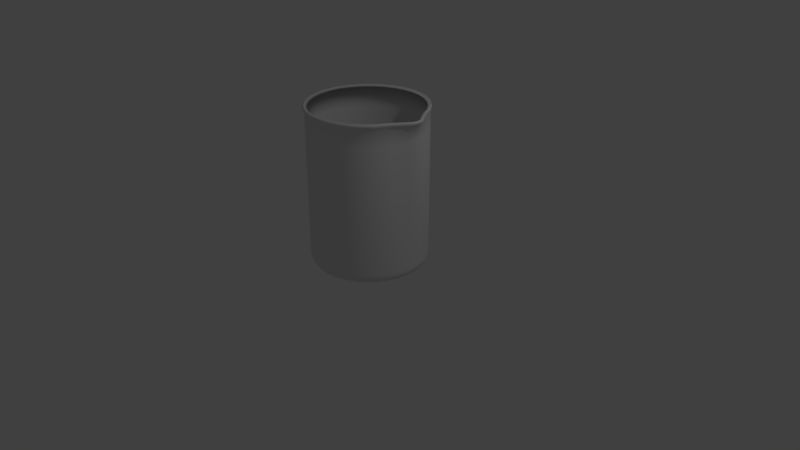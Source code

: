 # Source: beaker1.blend  (saved by Blender 2.79.0; exported with 4.5.12 LTS)
import bpy
from mathutils import Matrix  # noqa: F401  (used for matrix-valued properties, if any)

bpy.ops.wm.read_factory_settings(use_empty=True)
scene = bpy.context.scene
scene.name = 'Scene'

# ---- collections
col_collection_1 = bpy.data.collections.new('Collection 1'); scene.collection.children.link(col_collection_1)

# ---- world
world_world = bpy.data.worlds.new('World'); scene.world = world_world
world_world.color = (0.05088, 0.05088, 0.05088)
world_world.use_sun_shadow = False
world_world.sun_shadow_jitter_overblur = 0.0
world_world.cycles.sampling_method = 'MANUAL'

# ---- cameras
cam_camera = bpy.data.cameras.new('Camera')
cam_camera.clip_end = 100.0
cam_camera.lens = 35.0
cam_camera.sensor_width = 32.0
cam_camera.sensor_height = 18.0
cam_camera.ortho_scale = 7.314
cam_camera.dof.focus_distance = 0.0
cam_camera.dof.aperture_fstop = 128.0

# ---- lights
light_lamp = bpy.data.lights.new('Lamp', 'POINT')
light_lamp.transmission_factor = 0.0
light_lamp.cutoff_distance = 30.0
light_lamp.energy = 100.0
light_lamp.shadow_buffer_clip_start = 1.001
light_lamp.shadow_soft_size = 0.1
light_lamp.shadow_maximum_resolution = 0.006
light_lamp.use_absolute_resolution = True

# ---- meshes
me_cylinder = bpy.data.meshes.new('Cylinder')
me_cylinder.from_pydata([(0.01723, 0.713, -1.0), (0.01606, 0.7623, 1.008), (0.1563, 0.6993, -1.0), (0.1659, 0.7475, 1.008), (0.2901, 0.6587, -1.0), (0.3099, 0.7038, 1.008), (0.4133, 0.5928, -1.0), (0.4427, 0.6329, 1.008), (0.5214, 0.5041, -1.0), (0.5591, 0.5374, 1.008), (0.61, 0.3961, -1.0), (0.6546, 0.421, 1.008), (0.6759, 0.2728, -1.0), (0.7256, 0.2882, 1.008), (0.7165, 0.1391, -1.0), (0.8269, 0.1442, 1.008), (0.7302, 1.231e-07, -1.0), (0.8998, -0.005657, 1.008), (0.7165, -0.1391, -1.0), (0.8269, -0.1555, 1.008), (0.6759, -0.2728, -1.0), (0.7256, -0.2995, 1.008), (0.61, -0.3961, -1.0), (0.6546, -0.4323, 1.008), (0.5214, -0.5041, -1.0), (0.5591, -0.5487, 1.008), (0.4133, -0.5928, -1.0), (0.4427, -0.6442, 1.008), (0.2901, -0.6587, -1.0), (0.3099, -0.7152, 1.008), (0.1563, -0.6993, -1.0), (0.1659, -0.7589, 1.008), (0.01723, -0.713, -1.0), (0.01606, -0.7736, 1.008), (-0.1219, -0.6993, -1.0), (-0.1338, -0.7589, 1.008), (-0.2556, -0.6587, -1.0), (-0.2778, -0.7152, 1.008), (-0.3789, -0.5928, -1.0), (-0.4106, -0.6442, 1.008), (-0.4869, -0.5041, -1.0), (-0.527, -0.5487, 1.008), (-0.5756, -0.3961, -1.0), (-0.6225, -0.4323, 1.008), (-0.6415, -0.2728, -1.0), (-0.6934, -0.2995, 1.008), (-0.682, -0.1391, -1.0), (-0.7371, -0.1555, 1.008), (-0.6957, 7.624e-07, -1.0), (-0.7519, -0.005656, 1.008), (-0.682, 0.1391, -1.0), (-0.7371, 0.1442, 1.008), (-0.6415, 0.2728, -1.0), (-0.6934, 0.2882, 1.008), (-0.5756, 0.3961, -1.0), (-0.6225, 0.421, 1.008), (-0.4869, 0.5041, -1.0), (-0.527, 0.5374, 1.008), (-0.3789, 0.5928, -1.0), (-0.4106, 0.6329, 1.008), (-0.2556, 0.6587, -1.0), (-0.2778, 0.7038, 1.008), (-0.1219, 0.6993, -1.0), (-0.1338, 0.7475, 1.008), (0.01619, 0.75, 0.75), (0.1625, 0.7356, 0.75), (0.3032, 0.6929, 0.75), (0.4329, 0.6236, 0.75), (0.5465, 0.5303, 0.75), (0.6398, 0.4167, 0.75), (0.7091, 0.287, 0.75), (0.7518, 0.1463, 0.75), (0.7662, 1.245e-07, 0.75), (0.7518, -0.1463, 0.75), (0.7091, -0.287, 0.75), (0.6398, -0.4167, 0.75), (0.5465, -0.5303, 0.75), (0.4329, -0.6236, 0.75), (0.3032, -0.6929, 0.75), (0.1625, -0.7356, 0.75), (0.01619, -0.75, 0.75), (-0.1301, -0.7356, 0.75), (-0.2708, -0.6929, 0.75), (-0.4005, -0.6236, 0.75), (-0.5141, -0.5303, 0.75), (-0.6074, -0.4167, 0.75), (-0.6767, -0.287, 0.75), (-0.7194, -0.1463, 0.75), (-0.7338, 7.921e-07, 0.75), (-0.7194, 0.1463, 0.75), (-0.6767, 0.287, 0.75), (-0.6074, 0.4167, 0.75), (-0.5141, 0.5303, 0.75), (-0.4005, 0.6236, 0.75), (-0.2708, 0.6929, 0.75), (-0.1301, 0.7356, 0.75), (0.01723, 0.6773, -0.925), (0.01613, 0.7178, 1.008), (0.1494, 0.6643, -0.925), (0.1562, 0.7041, 1.008), (0.2764, 0.6258, -0.925), (0.2908, 0.6632, 1.008), (0.3935, 0.5632, -0.925), (0.4149, 0.5969, 1.008), (0.4962, 0.4789, -0.925), (0.5237, 0.5076, 1.008), (0.5804, 0.3763, -0.925), (0.613, 0.3988, 1.008), (0.643, 0.2592, -0.925), (0.6793, 0.2747, 1.008), (0.6815, 0.1321, -0.925), (0.7769, 0.14, 1.008), (0.6945, 1.231e-07, -0.925), (0.8476, 1.192e-07, 1.008), (0.6815, -0.1321, -0.925), (0.7769, -0.14, 1.008), (0.643, -0.2592, -0.925), (0.6793, -0.2747, 1.008), (0.5804, -0.3763, -0.925), (0.613, -0.3988, 1.008), (0.4962, -0.4789, -0.925), (0.5237, -0.5076, 1.008), (0.3935, -0.5632, -0.925), (0.4149, -0.5969, 1.008), (0.2764, -0.6258, -0.925), (0.2908, -0.6632, 1.008), (0.1494, -0.6643, -0.925), (0.1562, -0.7041, 1.008), (0.01723, -0.6773, -0.925), (0.01613, -0.7178, 1.008), (-0.1149, -0.6643, -0.925), (-0.1239, -0.7041, 1.008), (-0.242, -0.6258, -0.925), (-0.2586, -0.6632, 1.008), (-0.3591, -0.5632, -0.925), (-0.3827, -0.5969, 1.008), (-0.4617, -0.4789, -0.925), (-0.4915, -0.5076, 1.008), (-0.5459, -0.3763, -0.925), (-0.5807, -0.3988, 1.008), (-0.6085, -0.2592, -0.925), (-0.6471, -0.2747, 1.008), (-0.6471, -0.1321, -0.925), (-0.6879, -0.14, 1.008), (-0.6601, 7.624e-07, -0.925), (-0.7017, 7.749e-07, 1.008), (-0.6471, 0.1321, -0.925), (-0.6879, 0.14, 1.008), (-0.6085, 0.2592, -0.925), (-0.6471, 0.2747, 1.008), (-0.5459, 0.3763, -0.925), (-0.5807, 0.3988, 1.008), (-0.4617, 0.4789, -0.925), (-0.4915, 0.5076, 1.008), (-0.3591, 0.5632, -0.925), (-0.3827, 0.5969, 1.008), (-0.242, 0.6258, -0.925), (-0.2586, 0.6632, 1.008), (-0.1149, 0.6643, -0.925), (-0.1239, 0.7041, 1.008), (0.01619, 0.7125, 0.75), (0.1552, 0.6988, 0.75), (0.2889, 0.6583, 0.75), (0.412, 0.5924, 0.75), (0.52, 0.5038, 0.75), (0.6086, 0.3958, 0.75), (0.6745, 0.2727, 0.75), (0.715, 0.139, 0.75), (0.7287, 1.33e-07, 0.75), (0.715, -0.139, 0.75), (0.6745, -0.2727, 0.75), (0.6086, -0.3958, 0.75), (0.52, -0.5038, 0.75), (0.412, -0.5924, 0.75), (0.2889, -0.6583, 0.75), (0.1552, -0.6988, 0.75), (0.01619, -0.7125, 0.75), (-0.1228, -0.6988, 0.75), (-0.2565, -0.6583, 0.75), (-0.3797, -0.5924, 0.75), (-0.4876, -0.5038, 0.75), (-0.5762, -0.3958, 0.75), (-0.6421, -0.2727, 0.75), (-0.6826, -0.139, 0.75), (-0.6963, 7.672e-07, 0.75), (-0.6826, 0.139, 0.75), (-0.6421, 0.2727, 0.75), (-0.5762, 0.3958, 0.75), (-0.4876, 0.5038, 0.75), (-0.3797, 0.5924, 0.75), (-0.2565, 0.6583, 0.75), (-0.1228, 0.6988, 0.75), (0.8926, -0.005657, 1.03), (0.8731, -0.005657, 1.03), (0.8192, 0.1426, 1.03), (0.8008, 0.139, 1.03), (0.718, 0.2851, 1.03), (0.7011, 0.2781, 1.03), (0.6478, 0.4165, 1.03), (0.6325, 0.4063, 1.03), (0.5533, 0.5317, 1.03), (0.5403, 0.5186, 1.03), (0.4382, 0.6262, 1.03), (0.428, 0.6108, 1.03), (0.3068, 0.6964, 1.03), (0.2998, 0.6793, 1.03), (0.1642, 0.7396, 1.03), (0.1607, 0.7215, 1.03), (0.016, 0.7542, 1.03), (0.01607, 0.7358, 1.03), (-0.1322, 0.7396, 1.03), (-0.1286, 0.7215, 1.03), (-0.2748, 0.6964, 1.03), (-0.2677, 0.6793, 1.03), (-0.4062, 0.6262, 1.03), (-0.3959, 0.6108, 1.03), (-0.5213, 0.5317, 1.03), (-0.5082, 0.5186, 1.03), (-0.6158, 0.4165, 1.03), (-0.6004, 0.4063, 1.03), (-0.686, 0.2851, 1.03), (-0.6689, 0.2781, 1.03), (-0.7293, 0.1426, 1.03), (-0.7111, 0.139, 1.03), (-0.7439, -0.005656, 1.03), (-0.7254, -0.005656, 1.03), (-0.7293, -0.1539, 1.03), (-0.7111, -0.1503, 1.03), (-0.686, -0.2964, 1.03), (-0.6689, -0.2894, 1.03), (-0.6158, -0.4278, 1.03), (-0.6004, -0.4176, 1.03), (-0.5213, -0.543, 1.03), (-0.5082, -0.5299, 1.03), (-0.4062, -0.6375, 1.03), (-0.3959, -0.6221, 1.03), (-0.2748, -0.7077, 1.03), (-0.2677, -0.6907, 1.03), (-0.1322, -0.7509, 1.03), (-0.1286, -0.7328, 1.03), (0.016, -0.7655, 1.03), (0.01607, -0.7471, 1.03), (0.1642, -0.7509, 1.03), (0.1607, -0.7328, 1.03), (0.3068, -0.7077, 1.03), (0.2998, -0.6907, 1.03), (0.4382, -0.6375, 1.03), (0.428, -0.6221, 1.03), (0.5533, -0.543, 1.03), (0.5403, -0.5299, 1.03), (0.6478, -0.4278, 1.03), (0.6325, -0.4176, 1.03), (0.718, -0.2964, 1.03), (0.7011, -0.2894, 1.03), (0.8192, -0.1539, 1.03), (0.8008, -0.1503, 1.03), (0.1625, 0.7356, -0.9016), (0.3032, 0.6929, -0.9016), (0.4329, 0.6236, -0.9016), (0.5465, 0.5303, -0.9016), (0.6398, 0.4167, -0.9016), (0.7091, 0.287, -0.9016), (0.7518, 0.1463, -0.9016), (0.7662, 1.192e-07, -0.9016), (0.7518, -0.1463, -0.9016), (0.7091, -0.287, -0.9016), (0.6398, -0.4167, -0.9016), (0.5465, -0.5303, -0.9016), (0.4329, -0.6236, -0.9016), (0.3032, -0.6929, -0.9016), (0.1625, -0.7356, -0.9016), (0.01619, -0.75, -0.9016), (-0.1301, -0.7356, -0.9016), (-0.2708, -0.6929, -0.9016), (-0.4005, -0.6236, -0.9016), (-0.5141, -0.5303, -0.9016), (-0.6074, -0.4167, -0.9016), (-0.6767, -0.287, -0.9016), (-0.7194, -0.1463, -0.9016), (-0.7338, 7.749e-07, -0.9016), (-0.7194, 0.1463, -0.9016), (-0.6767, 0.287, -0.9016), (-0.6074, 0.4167, -0.9016), (-0.5141, 0.5303, -0.9016), (-0.4005, 0.6236, -0.9016), (-0.2708, 0.6929, -0.9016), (-0.1301, 0.7356, -0.9016), (0.01619, 0.75, -0.9016), (0.1552, 0.6988, -0.8294), (0.2889, 0.6583, -0.8294), (0.412, 0.5924, -0.8294), (0.52, 0.5038, -0.8294), (0.6086, 0.3958, -0.8294), (0.6745, 0.2727, -0.8294), (0.715, 0.139, -0.8294), (0.7287, 1.192e-07, -0.8294), (0.715, -0.139, -0.8294), (0.6745, -0.2727, -0.8294), (0.6086, -0.3958, -0.8294), (0.52, -0.5038, -0.8294), (0.412, -0.5924, -0.8294), (0.2889, -0.6583, -0.8294), (0.1552, -0.6988, -0.8294), (0.01619, -0.7125, -0.8294), (-0.1228, -0.6988, -0.8294), (-0.2565, -0.6583, -0.8294), (-0.3797, -0.5924, -0.8294), (-0.4876, -0.5038, -0.8294), (-0.5762, -0.3958, -0.8294), (-0.6421, -0.2727, -0.8294), (-0.6826, -0.139, -0.8294), (-0.6963, 7.749e-07, -0.8294), (-0.6826, 0.139, -0.8294), (-0.6421, 0.2727, -0.8294), (-0.5762, 0.3958, -0.8294), (-0.4876, 0.5038, -0.8294), (-0.3797, 0.5924, -0.8294), (-0.2565, 0.6583, -0.8294), (-0.1228, 0.6988, -0.8294), (0.01619, 0.7125, -0.8294), (0.01619, 0.75, 0.9688), (0.1625, 0.7356, 0.9688), (0.3032, 0.6929, 0.9688), (0.4329, 0.6236, 0.9688), (0.5465, 0.5303, 0.9688), (0.6398, 0.4167, 0.9688), (0.7091, 0.287, 0.9688), (0.801, 0.1463, 0.9688), (0.8599, 1.192e-07, 0.9688), (0.801, -0.1463, 0.9688), (0.7091, -0.287, 0.9688), (0.6398, -0.4167, 0.9688), (0.5465, -0.5303, 0.9688), (0.4329, -0.6236, 0.9688), (0.3032, -0.6929, 0.9688), (0.1625, -0.7356, 0.9688), (0.01619, -0.75, 0.9688), (-0.1301, -0.7356, 0.9688), (-0.2708, -0.6929, 0.9688), (-0.4005, -0.6236, 0.9688), (-0.5141, -0.5303, 0.9688), (-0.6074, -0.4167, 0.9688), (-0.6767, -0.287, 0.9688), (-0.7194, -0.1463, 0.9688), (-0.7338, 7.749e-07, 0.9688), (-0.7194, 0.1463, 0.9688), (-0.6767, 0.287, 0.9688), (-0.6074, 0.4167, 0.9688), (-0.5141, 0.5303, 0.9688), (-0.4005, 0.6236, 0.9688), (-0.2708, 0.6929, 0.9688), (-0.1301, 0.7356, 0.9688), (0.01611, 0.7575, 0.9883), (0.165, 0.7429, 0.9883), (0.3082, 0.6994, 0.9883), (0.4401, 0.6289, 0.9883), (0.5558, 0.534, 0.9883), (0.6507, 0.4184, 0.9883), (0.7212, 0.2864, 0.9883), (0.8183, 0.1432, 0.9883), (0.8846, -0.005657, 0.9883), (0.8183, -0.1545, 0.9883), (0.7212, -0.2977, 0.9883), (0.6507, -0.4297, 0.9883), (0.5558, -0.5453, 0.9883), (0.4401, -0.6402, 0.9883), (0.3082, -0.7108, 0.9883), (0.165, -0.7542, 0.9883), (0.01611, -0.7689, 0.9883), (-0.1328, -0.7542, 0.9883), (-0.276, -0.7108, 0.9883), (-0.4079, -0.6402, 0.9883), (-0.5236, -0.5453, 0.9883), (-0.6185, -0.4297, 0.9883), (-0.689, -0.2977, 0.9883), (-0.7324, -0.1545, 0.9883), (-0.7471, -0.005656, 0.9883), (-0.7324, 0.1432, 0.9883), (-0.689, 0.2864, 0.9883), (-0.6185, 0.4184, 0.9883), (-0.5235, 0.534, 0.9883), (-0.4079, 0.6289, 0.9883), (-0.276, 0.6994, 0.9883), (-0.1328, 0.7429, 0.9883), (0.7233, -0.06955, -1.0), (0.8822, -0.08057, 1.008), (0.759, -0.07316, 0.75), (0.688, -0.06607, -0.925), (0.831, -0.07002, 1.008), (0.7218, -0.0695, 0.75), (0.8748, -0.07978, 1.03), (0.8558, -0.07798, 1.03), (0.759, -0.07316, -0.9016), (0.7218, -0.0695, -0.8294), (0.8492, -0.07316, 0.9688), (0.8704, -0.0801, 0.9883), (0.7233, 0.06955, -1.0), (0.8822, 0.06925, 1.008), (0.759, 0.07316, 0.75), (0.688, 0.06607, -0.925), (0.831, 0.07002, 1.008), (0.7218, 0.0695, 0.75), (0.8748, 0.06847, 1.03), (0.8558, 0.06667, 1.03), (0.759, 0.07316, -0.9016), (0.7218, 0.0695, -0.8294), (0.8492, 0.07316, 0.9688), (0.8704, 0.06879, 0.9883), (0.1609, 0.7282, -0.9508), (0.3002, 0.686, -0.9508), (0.4286, 0.6173, -0.9508), (0.5411, 0.525, -0.9508), (0.6334, 0.4125, -0.9508), (0.702, 0.2841, -0.9508), (0.7443, 0.1448, -0.9508), (0.7585, 1.197e-07, -0.9508), (0.7443, -0.1448, -0.9508), (0.702, -0.2841, -0.9508), (0.6334, -0.4125, -0.9508), (0.5411, -0.525, -0.9508), (0.4286, -0.6173, -0.9508), (0.3002, -0.686, -0.9508), (0.1609, -0.7282, -0.9508), (0.01608, -0.7425, -0.9508), (-0.1288, -0.7282, -0.9508), (-0.268, -0.686, -0.9508), (-0.3964, -0.6173, -0.9508), (-0.5089, -0.525, -0.9508), (-0.6013, -0.4125, -0.9508), (-0.6699, -0.2841, -0.9508), (-0.7121, -0.1448, -0.9508), (-0.7264, 7.737e-07, -0.9508), (-0.7121, 0.1448, -0.9508), (-0.6699, 0.2841, -0.9508), (-0.6013, 0.4125, -0.9508), (-0.5089, 0.525, -0.9508), (-0.3964, 0.6173, -0.9508), (-0.268, 0.686, -0.9508), (-0.1288, 0.7282, -0.9508), (0.01608, 0.7425, -0.9508), (0.7514, -0.07242, -0.9508), (0.7514, 0.07242, -0.9508)], [], [(352, 1, 3, 353), (353, 3, 5, 354), (354, 5, 7, 355), (355, 7, 9, 356), (356, 9, 11, 357), (357, 11, 13, 358), (358, 13, 15, 359), (407, 397, 17, 360), (395, 385, 19, 361), (361, 19, 21, 362), (362, 21, 23, 363), (363, 23, 25, 364), (364, 25, 27, 365), (365, 27, 29, 366), (366, 29, 31, 367), (367, 31, 33, 368), (368, 33, 35, 369), (369, 35, 37, 370), (370, 37, 39, 371), (371, 39, 41, 372), (372, 41, 43, 373), (373, 43, 45, 374), (374, 45, 47, 375), (375, 47, 49, 376), (376, 49, 51, 377), (377, 51, 53, 378), (378, 53, 55, 379), (379, 55, 57, 380), (380, 57, 59, 381), (381, 59, 61, 382), (382, 61, 63, 383), (383, 63, 1, 352), (0, 2, 4, 6, 8, 10, 12, 14, 396, 16, 384, 18, 20, 22, 24, 26, 28, 30, 32, 34, 36, 38, 40, 42, 44, 46, 48, 50, 52, 54, 56, 58, 60, 62), (286, 95, 64, 287), (285, 94, 95, 286), (284, 93, 94, 285), (283, 92, 93, 284), (282, 91, 92, 283), (281, 90, 91, 282), (280, 89, 90, 281), (279, 88, 89, 280), (278, 87, 88, 279), (277, 86, 87, 278), (276, 85, 86, 277), (275, 84, 85, 276), (274, 83, 84, 275), (273, 82, 83, 274), (272, 81, 82, 273), (271, 80, 81, 272), (270, 79, 80, 271), (269, 78, 79, 270), (268, 77, 78, 269), (267, 76, 77, 268), (266, 75, 76, 267), (265, 74, 75, 266), (264, 73, 74, 265), (392, 386, 73, 264), (404, 398, 72, 263), (261, 70, 71, 262), (260, 69, 70, 261), (259, 68, 69, 260), (258, 67, 68, 259), (257, 66, 67, 258), (256, 65, 66, 257), (287, 64, 65, 256), (160, 97, 99, 161), (161, 99, 101, 162), (162, 101, 103, 163), (163, 103, 105, 164), (164, 105, 107, 165), (165, 107, 109, 166), (166, 109, 111, 167), (401, 400, 113, 168), (389, 388, 115, 169), (169, 115, 117, 170), (170, 117, 119, 171), (171, 119, 121, 172), (172, 121, 123, 173), (173, 123, 125, 174), (174, 125, 127, 175), (175, 127, 129, 176), (176, 129, 131, 177), (177, 131, 133, 178), (178, 133, 135, 179), (179, 135, 137, 180), (180, 137, 139, 181), (181, 139, 141, 182), (182, 141, 143, 183), (183, 143, 145, 184), (184, 145, 147, 185), (185, 147, 149, 186), (186, 149, 151, 187), (187, 151, 153, 188), (188, 153, 155, 189), (189, 155, 157, 190), (190, 157, 159, 191), (191, 159, 97, 160), (96, 98, 100, 102, 104, 106, 108, 110, 399, 112, 387, 114, 116, 118, 120, 122, 124, 126, 128, 130, 132, 134, 136, 138, 140, 142, 144, 146, 148, 150, 152, 154, 156, 158), (318, 191, 160, 319), (317, 190, 191, 318), (316, 189, 190, 317), (315, 188, 189, 316), (314, 187, 188, 315), (313, 186, 187, 314), (312, 185, 186, 313), (311, 184, 185, 312), (310, 183, 184, 311), (309, 182, 183, 310), (308, 181, 182, 309), (307, 180, 181, 308), (306, 179, 180, 307), (305, 178, 179, 306), (304, 177, 178, 305), (303, 176, 177, 304), (302, 175, 176, 303), (301, 174, 175, 302), (300, 173, 174, 301), (299, 172, 173, 300), (298, 171, 172, 299), (297, 170, 171, 298), (296, 169, 170, 297), (393, 389, 169, 296), (405, 401, 168, 295), (293, 166, 167, 294), (292, 165, 166, 293), (291, 164, 165, 292), (290, 163, 164, 291), (289, 162, 163, 290), (288, 161, 162, 289), (319, 160, 161, 288), (403, 400, 113, 193), (197, 109, 111, 195), (199, 107, 109, 197), (201, 105, 107, 199), (203, 103, 105, 201), (205, 101, 103, 203), (207, 99, 101, 205), (209, 97, 99, 207), (211, 159, 97, 209), (213, 157, 159, 211), (215, 155, 157, 213), (217, 153, 155, 215), (219, 151, 153, 217), (221, 149, 151, 219), (223, 147, 149, 221), (225, 145, 147, 223), (227, 143, 145, 225), (229, 141, 143, 227), (231, 139, 141, 229), (233, 137, 139, 231), (235, 135, 137, 233), (237, 133, 135, 235), (239, 131, 133, 237), (241, 129, 131, 239), (243, 127, 129, 241), (245, 125, 127, 243), (247, 123, 125, 245), (249, 121, 123, 247), (251, 119, 121, 249), (253, 117, 119, 251), (255, 115, 117, 253), (391, 388, 115, 255), (385, 390, 254, 19), (390, 391, 255, 254), (19, 254, 252, 21), (254, 255, 253, 252), (21, 252, 250, 23), (252, 253, 251, 250), (23, 250, 248, 25), (250, 251, 249, 248), (25, 248, 246, 27), (248, 249, 247, 246), (27, 246, 244, 29), (246, 247, 245, 244), (29, 244, 242, 31), (244, 245, 243, 242), (31, 242, 240, 33), (242, 243, 241, 240), (33, 240, 238, 35), (240, 241, 239, 238), (35, 238, 236, 37), (238, 239, 237, 236), (37, 236, 234, 39), (236, 237, 235, 234), (39, 234, 232, 41), (234, 235, 233, 232), (41, 232, 230, 43), (232, 233, 231, 230), (43, 230, 228, 45), (230, 231, 229, 228), (45, 228, 226, 47), (228, 229, 227, 226), (47, 226, 224, 49), (226, 227, 225, 224), (49, 224, 222, 51), (224, 225, 223, 222), (51, 222, 220, 53), (222, 223, 221, 220), (53, 220, 218, 55), (220, 221, 219, 218), (55, 218, 216, 57), (218, 219, 217, 216), (57, 216, 214, 59), (216, 217, 215, 214), (59, 214, 212, 61), (214, 215, 213, 212), (61, 212, 210, 63), (212, 213, 211, 210), (63, 210, 208, 1), (210, 211, 209, 208), (1, 208, 206, 3), (208, 209, 207, 206), (3, 206, 204, 5), (206, 207, 205, 204), (5, 204, 202, 7), (204, 205, 203, 202), (7, 202, 200, 9), (202, 203, 201, 200), (9, 200, 198, 11), (200, 201, 199, 198), (11, 198, 196, 13), (198, 199, 197, 196), (13, 196, 194, 15), (196, 197, 195, 194), (397, 402, 192, 17), (402, 403, 193, 192), (439, 287, 256, 408), (408, 256, 257, 409), (409, 257, 258, 410), (410, 258, 259, 411), (411, 259, 260, 412), (412, 260, 261, 413), (413, 261, 262, 414), (441, 404, 263, 415), (440, 392, 264, 416), (416, 264, 265, 417), (417, 265, 266, 418), (418, 266, 267, 419), (419, 267, 268, 420), (420, 268, 269, 421), (421, 269, 270, 422), (422, 270, 271, 423), (423, 271, 272, 424), (424, 272, 273, 425), (425, 273, 274, 426), (426, 274, 275, 427), (427, 275, 276, 428), (428, 276, 277, 429), (429, 277, 278, 430), (430, 278, 279, 431), (431, 279, 280, 432), (432, 280, 281, 433), (433, 281, 282, 434), (434, 282, 283, 435), (435, 283, 284, 436), (436, 284, 285, 437), (437, 285, 286, 438), (438, 286, 287, 439), (96, 319, 288, 98), (98, 288, 289, 100), (100, 289, 290, 102), (102, 290, 291, 104), (104, 291, 292, 106), (106, 292, 293, 108), (108, 293, 294, 110), (399, 405, 295, 112), (387, 393, 296, 114), (114, 296, 297, 116), (116, 297, 298, 118), (118, 298, 299, 120), (120, 299, 300, 122), (122, 300, 301, 124), (124, 301, 302, 126), (126, 302, 303, 128), (128, 303, 304, 130), (130, 304, 305, 132), (132, 305, 306, 134), (134, 306, 307, 136), (136, 307, 308, 138), (138, 308, 309, 140), (140, 309, 310, 142), (142, 310, 311, 144), (144, 311, 312, 146), (146, 312, 313, 148), (148, 313, 314, 150), (150, 314, 315, 152), (152, 315, 316, 154), (154, 316, 317, 156), (156, 317, 318, 158), (158, 318, 319, 96), (95, 351, 320, 64), (94, 350, 351, 95), (93, 349, 350, 94), (92, 348, 349, 93), (91, 347, 348, 92), (90, 346, 347, 91), (89, 345, 346, 90), (88, 344, 345, 89), (87, 343, 344, 88), (86, 342, 343, 87), (85, 341, 342, 86), (84, 340, 341, 85), (83, 339, 340, 84), (82, 338, 339, 83), (81, 337, 338, 82), (80, 336, 337, 81), (79, 335, 336, 80), (78, 334, 335, 79), (77, 333, 334, 78), (76, 332, 333, 77), (75, 331, 332, 76), (74, 330, 331, 75), (73, 329, 330, 74), (386, 394, 329, 73), (398, 406, 328, 72), (70, 326, 327, 71), (69, 325, 326, 70), (68, 324, 325, 69), (67, 323, 324, 68), (66, 322, 323, 67), (65, 321, 322, 66), (64, 320, 321, 65), (351, 383, 352, 320), (350, 382, 383, 351), (349, 381, 382, 350), (348, 380, 381, 349), (347, 379, 380, 348), (346, 378, 379, 347), (345, 377, 378, 346), (344, 376, 377, 345), (343, 375, 376, 344), (342, 374, 375, 343), (341, 373, 374, 342), (340, 372, 373, 341), (339, 371, 372, 340), (338, 370, 371, 339), (337, 369, 370, 338), (336, 368, 369, 337), (335, 367, 368, 336), (334, 366, 367, 335), (333, 365, 366, 334), (332, 364, 365, 333), (331, 363, 364, 332), (330, 362, 363, 331), (329, 361, 362, 330), (394, 395, 361, 329), (406, 407, 360, 328), (326, 358, 359, 327), (325, 357, 358, 326), (324, 356, 357, 325), (323, 355, 356, 324), (322, 354, 355, 323), (321, 353, 354, 322), (320, 352, 353, 321), (328, 360, 395, 394), (72, 328, 394, 386), (112, 295, 393, 387), (415, 263, 392, 440), (192, 193, 391, 390), (17, 192, 390, 385), (193, 113, 388, 391), (295, 168, 389, 393), (168, 113, 388, 389), (263, 72, 386, 392), (360, 17, 385, 395), (327, 359, 407, 406), (71, 327, 406, 398), (110, 294, 405, 399), (414, 262, 404, 441), (194, 195, 403, 402), (15, 194, 402, 397), (195, 111, 400, 403), (294, 167, 401, 405), (167, 111, 400, 401), (262, 71, 398, 404), (359, 15, 397, 407), (14, 414, 441, 396), (16, 415, 440, 384), (62, 438, 439, 0), (60, 437, 438, 62), (58, 436, 437, 60), (56, 435, 436, 58), (54, 434, 435, 56), (52, 433, 434, 54), (50, 432, 433, 52), (48, 431, 432, 50), (46, 430, 431, 48), (44, 429, 430, 46), (42, 428, 429, 44), (40, 427, 428, 42), (38, 426, 427, 40), (36, 425, 426, 38), (34, 424, 425, 36), (32, 423, 424, 34), (30, 422, 423, 32), (28, 421, 422, 30), (26, 420, 421, 28), (24, 419, 420, 26), (22, 418, 419, 24), (20, 417, 418, 22), (18, 416, 417, 20), (384, 440, 416, 18), (396, 441, 415, 16), (12, 413, 414, 14), (10, 412, 413, 12), (8, 411, 412, 10), (6, 410, 411, 8), (4, 409, 410, 6), (2, 408, 409, 4), (0, 439, 408, 2)])
me_cylinder.polygons.foreach_set('use_smooth', [1, 1, 1, 1, 1, 1, 1, 1, 1, 1, 1, 1, 1, 1, 1, 1, 1, 1, 1, 1, 1, 1, 1, 1, 1, 1, 1, 1, 1, 1, 1, 1, 0, 1, 1, 1, 1, 1, 1, 1, 1, 1, 1, 1, 1, 1, 1, 1, 1, 1, 1, 1, 1, 1, 1, 1, 1, 1, 1, 1, 1, 1, 1, 1, 1, 1, 1, 1, 1, 1, 1, 1, 1, 1, 1, 1, 1, 1, 1, 1, 1, 1, 1, 1, 1, 1, 1, 1, 1, 1, 1, 1, 1, 1, 1, 1, 1, 1, 1, 1, 1, 1, 1, 1, 1, 1, 1, 1, 1, 1, 1, 1, 1, 1, 1, 1, 1, 1, 1, 1, 1, 1, 1, 1, 1, 1, 1, 1, 1, 1, 1, 1, 1, 1, 1, 1, 1, 1, 1, 1, 1, 1, 1, 1, 1, 1, 1, 1, 1, 1, 1, 1, 1, 1, 1, 1, 1, 1, 1, 1, 1, 1, 1, 1, 1, 1, 1, 1, 1, 1, 1, 1, 1, 1, 1, 1, 1, 1, 1, 1, 1, 1, 1, 1, 1, 1, 1, 1, 1, 1, 1, 1, 1, 1, 1, 1, 1, 1, 1, 1, 1, 1, 1, 1, 1, 1, 1, 1, 1, 1, 1, 1, 1, 1, 1, 1, 1, 1, 1, 1, 1, 1, 1, 1, 1, 1, 1, 1, 1, 1, 1, 1, 1, 1, 1, 1, 1, 1, 1, 1, 1, 1, 1, 1, 1, 1, 1, 1, 1, 1, 1, 1, 1, 1, 1, 1, 1, 1, 1, 1, 1, 1, 1, 1, 1, 1, 1, 1, 1, 1, 1, 1, 1, 1, 1, 1, 1, 1, 1, 1, 1, 1, 1, 1, 1, 1, 1, 1, 1, 1, 1, 1, 1, 1, 1, 1, 1, 1, 1, 1, 1, 1, 1, 1, 1, 1, 1, 1, 1, 1, 1, 1, 1, 1, 1, 1, 1, 1, 1, 1, 1, 1, 1, 1, 1, 1, 1, 1, 1, 1, 1, 1, 1, 1, 1, 1, 1, 1, 1, 1, 1, 1, 1, 1, 1, 1, 1, 1, 1, 1, 1, 1, 1, 1, 1, 1, 1, 1, 1, 1, 1, 1, 1, 1, 1, 1, 1, 1, 1, 1, 1, 1, 1, 1, 1, 1, 1, 1, 1, 1, 1, 1, 1, 1, 1, 1, 1, 1, 1, 1, 1, 1, 1, 1, 1, 1, 1, 1, 1, 1, 1, 1, 1, 1, 1, 1, 1, 1, 1, 1])
me_cylinder.use_remesh_preserve_volume = False
me_cylinder.use_remesh_preserve_attributes = False
me_cylinder.use_mirror_vertex_groups = False
me_cylinder.update()

# ---- objects
ob_cylinder = bpy.data.objects.new('Cylinder', me_cylinder)
ob_lamp = bpy.data.objects.new('Lamp', light_lamp)
ob_camera = bpy.data.objects.new('Camera', cam_camera)

# ---- transforms, parenting, visibility, modifiers, constraints
ob_cylinder.location = (0.0, 0.0, 1.0)
ob_cylinder.lineart.crease_threshold = 0.0
ob_lamp.location = (4.076, 1.005, 5.904)
ob_lamp.rotation_euler = (0.6503, 0.05522, 1.866)
ob_lamp.lock_rotations_4d = False
ob_lamp.empty_display_type = 'ARROWS'
ob_lamp.color = (0.0, 0.0, 0.0, 0.0)
ob_lamp.lineart.crease_threshold = 0.0
ob_camera.location = (7.481, -6.508, 5.344)
ob_camera.rotation_euler = (1.109, 0.0, 0.8149)
ob_camera.lock_rotations_4d = False
ob_camera.empty_display_type = 'ARROWS'
ob_camera.color = (0.0, 0.0, 0.0, 0.0)
ob_camera.display_type = 'WIRE'
ob_camera.lineart.crease_threshold = 0.0

# ---- collection membership
col_collection_1.objects.link(ob_cylinder)
col_collection_1.objects.link(ob_lamp)
col_collection_1.objects.link(ob_camera)

# ---- scene / render settings (as saved in the file)
scene.camera = ob_camera
scene.frame_start = 1; scene.frame_end = 250; scene.frame_set(1)
scene.render.engine = 'BLENDER_EEVEE_NEXT'
scene.render.resolution_percentage = 50
scene.render.dither_intensity = 0.0
scene.cycles.use_denoising = False
scene.cycles.samples = 128
scene.cycles.sampling_pattern = 'TABULATED_SOBOL'
scene.cycles.use_adaptive_sampling = False
scene.cycles.use_light_tree = False
scene.cycles.blur_glossy = 0.0
scene.cycles.sample_clamp_indirect = 0.0
scene.view_settings.view_transform = 'Standard'
bpy.context.view_layer.update()
